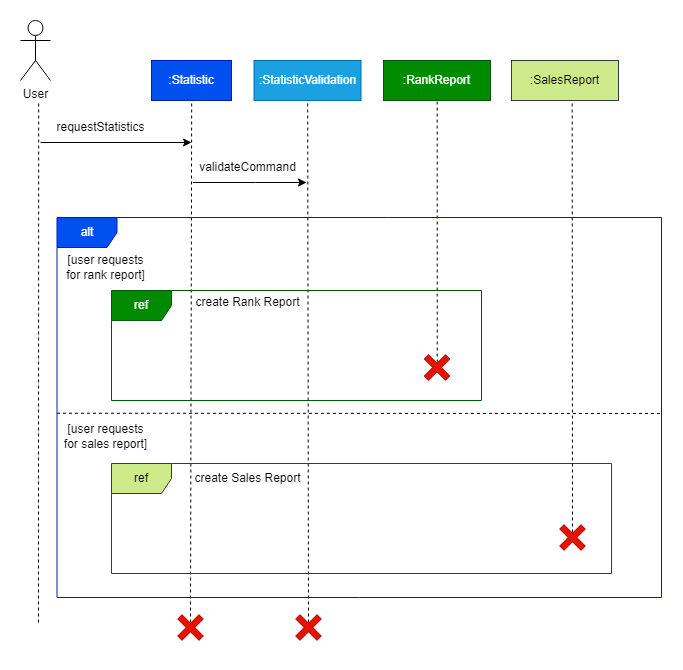

The diagram above was exported from draw.io. Its source (the exported page's mxGraphModel, read from the mxfile embedded in the PNG):
<mxGraphModel dx="1434" dy="788" grid="1" gridSize="10" guides="1" tooltips="1" connect="1" arrows="1" fold="1" page="1" pageScale="1" pageWidth="827" pageHeight="1169" math="0" shadow="0">
  <root>
    <mxCell id="0" />
    <mxCell id="1" parent="0" />
    <mxCell id="BBEFVar0EwpGmSQLwjYk-4" value="User&lt;br&gt;" style="shape=umlActor;verticalLabelPosition=bottom;verticalAlign=top;html=1;outlineConnect=0;" parent="1" vertex="1">
      <mxGeometry x="99" y="38" width="30" height="60" as="geometry" />
    </mxCell>
    <mxCell id="BBEFVar0EwpGmSQLwjYk-11" value=":Statistic" style="rounded=0;whiteSpace=wrap;html=1;fillColor=#0050ef;strokeColor=#001DBC;fontColor=#ffffff;" parent="1" vertex="1">
      <mxGeometry x="230" y="78" width="80" height="40" as="geometry" />
    </mxCell>
    <mxCell id="BBEFVar0EwpGmSQLwjYk-21" value="" style="endArrow=classic;html=1;rounded=0;" parent="1" edge="1">
      <mxGeometry width="50" height="50" relative="1" as="geometry">
        <mxPoint x="119" y="160" as="sourcePoint" />
        <mxPoint x="270" y="160" as="targetPoint" />
      </mxGeometry>
    </mxCell>
    <mxCell id="BBEFVar0EwpGmSQLwjYk-22" value="requestStatistics" style="text;html=1;align=center;verticalAlign=middle;resizable=0;points=[];autosize=1;strokeColor=none;fillColor=none;" parent="1" vertex="1">
      <mxGeometry x="124" y="130" width="110" height="30" as="geometry" />
    </mxCell>
    <mxCell id="lyajOHsJVmj1E5f22fwX-22" value="" style="endArrow=none;dashed=1;html=1;rounded=0;" parent="1" edge="1">
      <mxGeometry width="50" height="50" relative="1" as="geometry">
        <mxPoint x="117" y="640" as="sourcePoint" />
        <mxPoint x="117.17999999999995" y="120" as="targetPoint" />
      </mxGeometry>
    </mxCell>
    <mxCell id="lyajOHsJVmj1E5f22fwX-23" value="" style="endArrow=none;dashed=1;html=1;rounded=0;" parent="1" edge="1">
      <mxGeometry width="50" height="50" relative="1" as="geometry">
        <mxPoint x="269" y="640" as="sourcePoint" />
        <mxPoint x="270.17999999999995" y="119" as="targetPoint" />
      </mxGeometry>
    </mxCell>
    <mxCell id="OH4NurD87v6Al3xywBrS-1" value=":StatisticValidation" style="rounded=0;whiteSpace=wrap;html=1;fillColor=#1ba1e2;strokeColor=#006EAF;fontColor=#ffffff;" parent="1" vertex="1">
      <mxGeometry x="332.5" y="78" width="107" height="40" as="geometry" />
    </mxCell>
    <mxCell id="OH4NurD87v6Al3xywBrS-2" value="" style="endArrow=none;dashed=1;html=1;rounded=0;" parent="1" edge="1">
      <mxGeometry width="50" height="50" relative="1" as="geometry">
        <mxPoint x="387" y="640" as="sourcePoint" />
        <mxPoint x="386.17999999999995" y="119" as="targetPoint" />
      </mxGeometry>
    </mxCell>
    <mxCell id="OH4NurD87v6Al3xywBrS-6" value="alt" style="shape=umlFrame;whiteSpace=wrap;html=1;pointerEvents=0;fillColor=#0050ef;strokeColor=#001DBC;fontColor=#ffffff;" parent="1" vertex="1">
      <mxGeometry x="135.5" y="235" width="604.5" height="380" as="geometry" />
    </mxCell>
    <mxCell id="OH4NurD87v6Al3xywBrS-8" value="[user requests &lt;br&gt;for rank report]" style="text;html=1;align=center;verticalAlign=middle;resizable=0;points=[];autosize=1;strokeColor=none;fillColor=none;" parent="1" vertex="1">
      <mxGeometry x="134" y="265" width="100" height="40" as="geometry" />
    </mxCell>
    <mxCell id="OH4NurD87v6Al3xywBrS-9" value="" style="endArrow=none;dashed=1;html=1;rounded=0;exitX=0;exitY=0.473;exitDx=0;exitDy=0;exitPerimeter=0;" parent="1" edge="1">
      <mxGeometry width="50" height="50" relative="1" as="geometry">
        <mxPoint x="135.5" y="430.74" as="sourcePoint" />
        <mxPoint x="740" y="431" as="targetPoint" />
      </mxGeometry>
    </mxCell>
    <mxCell id="OH4NurD87v6Al3xywBrS-10" value="[user requests &lt;br&gt;for sales report]" style="text;html=1;align=center;verticalAlign=middle;resizable=0;points=[];autosize=1;strokeColor=none;fillColor=none;" parent="1" vertex="1">
      <mxGeometry x="129" y="434" width="110" height="40" as="geometry" />
    </mxCell>
    <mxCell id="OH4NurD87v6Al3xywBrS-11" value="" style="endArrow=classic;html=1;rounded=0;exitX=0.127;exitY=1;exitDx=0;exitDy=0;exitPerimeter=0;" parent="1" edge="1">
      <mxGeometry width="50" height="50" relative="1" as="geometry">
        <mxPoint x="271.23999999999995" y="200.00000000000006" as="sourcePoint" />
        <mxPoint x="385" y="200" as="targetPoint" />
        <Array as="points">
          <mxPoint x="334" y="200" />
        </Array>
      </mxGeometry>
    </mxCell>
    <mxCell id="OH4NurD87v6Al3xywBrS-12" value="validateCommand" style="text;html=1;align=center;verticalAlign=middle;resizable=0;points=[];autosize=1;strokeColor=none;fillColor=none;" parent="1" vertex="1">
      <mxGeometry x="266" y="170" width="120" height="30" as="geometry" />
    </mxCell>
    <mxCell id="OH4NurD87v6Al3xywBrS-13" value="ref" style="shape=umlFrame;whiteSpace=wrap;html=1;pointerEvents=0;fillColor=#008a00;fontColor=#ffffff;strokeColor=#005700;" parent="1" vertex="1">
      <mxGeometry x="190" y="308" width="370" height="110" as="geometry" />
    </mxCell>
    <mxCell id="OH4NurD87v6Al3xywBrS-14" value="ref" style="shape=umlFrame;whiteSpace=wrap;html=1;pointerEvents=0;fillColor=#cdeb8b;strokeColor=#36393d;" parent="1" vertex="1">
      <mxGeometry x="190" y="481" width="500" height="110" as="geometry" />
    </mxCell>
    <mxCell id="OH4NurD87v6Al3xywBrS-15" value="create Rank Report" style="text;html=1;align=center;verticalAlign=middle;resizable=0;points=[];autosize=1;strokeColor=none;fillColor=none;" parent="1" vertex="1">
      <mxGeometry x="261" y="305" width="130" height="30" as="geometry" />
    </mxCell>
    <mxCell id="OH4NurD87v6Al3xywBrS-16" value="create Sales Report" style="text;html=1;align=center;verticalAlign=middle;resizable=0;points=[];autosize=1;strokeColor=none;fillColor=none;" parent="1" vertex="1">
      <mxGeometry x="261" y="481" width="130" height="30" as="geometry" />
    </mxCell>
    <mxCell id="ElP3YJrU0JvHVdXKyWMo-1" value=":RankReport" style="rounded=0;whiteSpace=wrap;html=1;fillColor=#008a00;strokeColor=#005700;fontColor=#ffffff;" parent="1" vertex="1">
      <mxGeometry x="462" y="78" width="107" height="40" as="geometry" />
    </mxCell>
    <mxCell id="ElP3YJrU0JvHVdXKyWMo-2" value="" style="endArrow=none;dashed=1;html=1;rounded=0;exitX=0.875;exitY=0.655;exitDx=0;exitDy=0;exitPerimeter=0;" parent="1" edge="1">
      <mxGeometry width="50" height="50" relative="1" as="geometry">
        <mxPoint x="515.75" y="380.04999999999995" as="sourcePoint" />
        <mxPoint x="515.68" y="119" as="targetPoint" />
      </mxGeometry>
    </mxCell>
    <mxCell id="ElP3YJrU0JvHVdXKyWMo-3" value=":SalesReport" style="rounded=0;whiteSpace=wrap;html=1;fillColor=#cdeb8b;strokeColor=#36393d;" parent="1" vertex="1">
      <mxGeometry x="590" y="78" width="107" height="40" as="geometry" />
    </mxCell>
    <mxCell id="ElP3YJrU0JvHVdXKyWMo-4" value="" style="endArrow=none;dashed=1;html=1;rounded=0;" parent="1" edge="1">
      <mxGeometry width="50" height="50" relative="1" as="geometry">
        <mxPoint x="651" y="550" as="sourcePoint" />
        <mxPoint x="650.68" y="119" as="targetPoint" />
      </mxGeometry>
    </mxCell>
    <mxCell id="hRy66OYZ__HQD4-HNSxs-1" value="" style="shape=cross;whiteSpace=wrap;html=1;rotation=45;fillColor=#e51400;fontColor=#ffffff;strokeColor=#B20000;" vertex="1" parent="1">
      <mxGeometry x="500.5" y="370" width="30" height="30" as="geometry" />
    </mxCell>
    <mxCell id="hRy66OYZ__HQD4-HNSxs-2" value="" style="shape=cross;whiteSpace=wrap;html=1;rotation=45;fillColor=#e51400;fontColor=#ffffff;strokeColor=#B20000;" vertex="1" parent="1">
      <mxGeometry x="636" y="540" width="30" height="30" as="geometry" />
    </mxCell>
    <mxCell id="hRy66OYZ__HQD4-HNSxs-3" value="" style="shape=cross;whiteSpace=wrap;html=1;rotation=45;fillColor=#e51400;fontColor=#ffffff;strokeColor=#B20000;" vertex="1" parent="1">
      <mxGeometry x="372" y="630" width="30" height="30" as="geometry" />
    </mxCell>
    <mxCell id="hRy66OYZ__HQD4-HNSxs-4" value="" style="shape=cross;whiteSpace=wrap;html=1;rotation=45;fillColor=#e51400;fontColor=#ffffff;strokeColor=#B20000;" vertex="1" parent="1">
      <mxGeometry x="254" y="630" width="30" height="30" as="geometry" />
    </mxCell>
  </root>
</mxGraphModel>